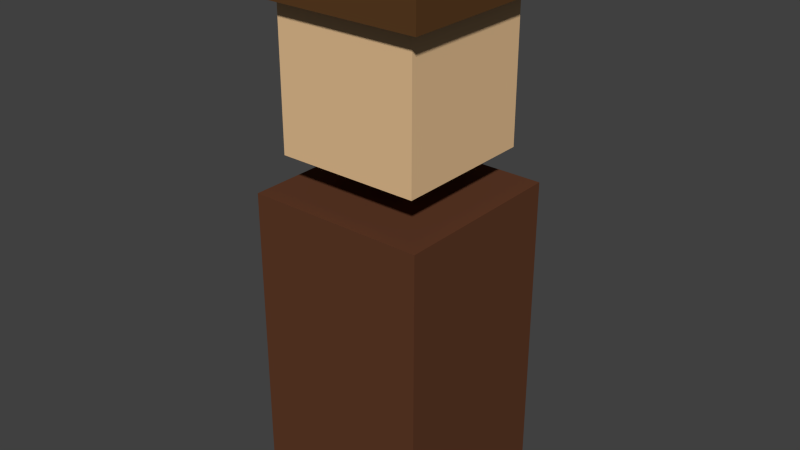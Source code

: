 # Source: detective.blend  (saved by Blender 2.76.0; exported with 4.5.12 LTS)
import bpy
from mathutils import Matrix  # noqa: F401  (used for matrix-valued properties, if any)

bpy.ops.wm.read_factory_settings(use_empty=True)
scene = bpy.context.scene
scene.name = 'Scene'

# ---- collections
col_collection_1 = bpy.data.collections.new('Collection 1'); scene.collection.children.link(col_collection_1)

# ---- materials (node trees are filled in below, after node groups)
mat_pinksuit_001 = bpy.data.materials.new('pinkSuit.001')
mat_pinksuit_001.alpha_threshold = 0.0
mat_pinksuit_001.roughness = 0.5
mat_skin = bpy.data.materials.new('skin')
mat_skin.alpha_threshold = 0.0
mat_skin.roughness = 0.5
mat_pinksuit = bpy.data.materials.new('pinkSuit')
mat_pinksuit.alpha_threshold = 0.0
mat_pinksuit.roughness = 0.5

# ---- material node trees
mat_pinksuit_001.use_nodes = True; mat_pinksuit_001.node_tree.nodes.clear()
_N = mat_pinksuit_001.node_tree.nodes; _L = mat_pinksuit_001.node_tree.links
n0 = _N.new('ShaderNodeOutputMaterial'); n0.name = 'Material Output'; n0.location = (300, 300)
n1 = _N.new('ShaderNodeBsdfDiffuse'); n1.name = 'Diffuse BSDF'; n1.location = (10, 300)
n1.inputs[0].default_value = (0.1065, 0.04761, 0.01668, 1.0)
_L.new(n1.outputs[0], n0.inputs[0])
n0.is_active_output = True
mat_skin.use_nodes = True; mat_skin.node_tree.nodes.clear()
_N = mat_skin.node_tree.nodes; _L = mat_skin.node_tree.links
n0 = _N.new('ShaderNodeOutputMaterial'); n0.name = 'Material Output'; n0.location = (300, 300)
n1 = _N.new('ShaderNodeBsdfDiffuse'); n1.name = 'Diffuse BSDF'; n1.location = (10, 300)
n1.inputs[0].default_value = (0.8, 0.5345, 0.2896, 1.0)
_L.new(n1.outputs[0], n0.inputs[0])
n0.is_active_output = True
mat_pinksuit.use_nodes = True; mat_pinksuit.node_tree.nodes.clear()
_N = mat_pinksuit.node_tree.nodes; _L = mat_pinksuit.node_tree.links
n0 = _N.new('ShaderNodeOutputMaterial'); n0.name = 'Material Output'; n0.location = (300, 300)
n1 = _N.new('ShaderNodeBsdfDiffuse'); n1.name = 'Diffuse BSDF'; n1.location = (10, 300)
n1.inputs[0].default_value = (0.1149, 0.0428, 0.02102, 1.0)
_L.new(n1.outputs[0], n0.inputs[0])
n0.is_active_output = True

# ---- world
world_world = bpy.data.worlds.new('World'); scene.world = world_world
world_world.color = (0.05088, 0.05088, 0.05088)
world_world.use_sun_shadow = False
world_world.sun_shadow_jitter_overblur = 0.0
world_world.cycles.sampling_method = 'MANUAL'
world_world.cycles.sample_map_resolution = 256

# ---- meshes
me_cube_003 = bpy.data.meshes.new('Cube.003')
me_cube_003.from_pydata([(-1.0, -1.0, -1.0), (-0.7865, -0.7865, 1.0), (-1.0, 1.0, -1.0), (-0.7865, 0.7865, 1.0), (1.0, -1.0, -1.0), (0.7865, -0.7865, 1.0), (1.0, 1.0, -1.0), (0.7865, 0.7865, 1.0), (-1.0, -1.0, 1.0), (-1.0, 1.0, 1.0), (1.0, 1.0, 1.0), (1.0, -1.0, 1.0), (-0.7865, -0.7865, 2.805), (-0.7865, 0.7865, 2.805), (0.7865, 0.7865, 2.805), (0.7865, -0.7865, 2.805), (-0.8, -0.8, -9.007), (-0.8, -0.8, 0.9928), (-0.8, 0.8, -9.007), (-0.8, 0.8, 0.9928), (0.8, -0.8, -9.007), (0.8, -0.8, 0.9928), (0.8, 0.8, -9.007), (0.8, 0.8, 0.9928)], [], [(8, 9, 2, 0), (9, 10, 6, 2), (10, 11, 4, 6), (11, 8, 0, 4), (0, 2, 6, 4), (5, 7, 14, 15), (1, 3, 9, 8), (3, 7, 10, 9), (7, 5, 11, 10), (5, 1, 8, 11), (15, 14, 13, 12), (3, 1, 12, 13), (1, 5, 15, 12), (7, 3, 13, 14), (17, 19, 18, 16), (19, 23, 22, 18), (23, 21, 20, 22), (21, 17, 16, 20), (16, 18, 22, 20), (21, 23, 19, 17)])
me_cube_003.polygons.foreach_set('material_index', [0, 0, 0, 0, 0, 0, 0, 0, 0, 0, 0, 0, 0, 0, 1, 1, 1, 1, 1, 1])
_uv = me_cube_003.uv_layers.new(name='UVMap')
_uv.uv.foreach_set('vector', [0.0, 0.0, 1.0, 0.0, 1.0, 1.0, 0.0, 1.0, 0.0, 0.0, 1.0, 0.0, 1.0, 1.0, 0.0, 1.0, 0.0, 0.0, 1.0, 0.0, 1.0, 1.0, 0.0, 1.0, 0.0, 0.0, 1.0, 0.0, 1.0, 1.0, 0.0, 1.0, 0.0, 0.0, 1.0, 0.0, 1.0, 1.0, 0.0, 1.0, 0.0, 0.0, 1.0, 0.0, 1.0, 1.0, 0.0, 1.0, 0.0, 0.0, 1.0, 0.0, 1.0, 1.0, 0.0, 1.0, 0.0, 0.0, 1.0, 0.0, 1.0, 1.0, 0.0, 1.0, 0.0, 0.0, 1.0, 0.0, 1.0, 1.0, 0.0, 1.0, 0.0, 0.0, 1.0, 0.0, 1.0, 1.0, 0.0, 1.0, 0.0, 0.0, 1.0, 0.0, 1.0, 1.0, 0.0, 1.0, 0.0, 0.0, 1.0, 0.0, 1.0, 1.0, 0.0, 1.0, 0.0, 0.0, 1.0, 0.0, 1.0, 1.0, 0.0, 1.0, 0.0, 0.0, 1.0, 0.0, 1.0, 1.0, 0.0, 1.0, 0.0, 0.0, 1.0, 0.0, 1.0, 1.0, 0.0, 1.0, 0.0, 0.0, 1.0, 0.0, 1.0, 1.0, 0.0, 1.0, 0.0, 0.0, 1.0, 0.0, 1.0, 1.0, 0.0, 1.0, 0.0, 0.0, 1.0, 0.0, 1.0, 1.0, 0.0, 1.0, 0.0, 0.0, 1.0, 0.0, 1.0, 1.0, 0.0, 1.0, 0.0, 0.0, 1.0, 0.0, 1.0, 1.0, 0.0, 1.0])
me_cube_003.materials.append(mat_pinksuit_001)
me_cube_003.materials.append(mat_skin)
me_cube_003.use_remesh_preserve_volume = False
me_cube_003.use_remesh_preserve_attributes = False
me_cube_003.use_mirror_vertex_groups = False
me_cube_003.update()
me_cube_001 = bpy.data.meshes.new('Cube.001')
me_cube_001.from_pydata([(-1.0, -1.0, -1.0), (-1.0, -1.0, 1.0), (-1.0, 1.0, -1.0), (-1.0, 1.0, 1.0), (1.0, -1.0, -1.0), (1.0, -1.0, 1.0), (1.0, 1.0, -1.0), (1.0, 1.0, 1.0)], [], [(1, 3, 2, 0), (3, 7, 6, 2), (7, 5, 4, 6), (5, 1, 0, 4), (0, 2, 6, 4), (5, 7, 3, 1)])
_uv = me_cube_001.uv_layers.new(name='UVMap')
_uv.uv.foreach_set('vector', [0.0, 0.0, 1.0, 0.0, 1.0, 1.0, 0.0, 1.0, 0.0, 0.0, 1.0, 0.0, 1.0, 1.0, 0.0, 1.0, 0.0, 0.0, 1.0, 0.0, 1.0, 1.0, 0.0, 1.0, 0.0, 0.0, 1.0, 0.0, 1.0, 1.0, 0.0, 1.0, 0.0, 0.0, 1.0, 0.0, 1.0, 1.0, 0.0, 1.0, 0.0, 0.0, 1.0, 0.0, 1.0, 1.0, 0.0, 1.0])
me_cube_001.materials.append(mat_pinksuit)
me_cube_001.use_remesh_preserve_volume = False
me_cube_001.use_remesh_preserve_attributes = False
me_cube_001.use_mirror_vertex_groups = False
me_cube_001.update()

# ---- objects
ob_head = bpy.data.objects.new('Head', me_cube_003)
ob_body = bpy.data.objects.new('Body', me_cube_001)

# ---- transforms, parenting, visibility, modifiers, constraints
ob_head.location = (0.0, 0.0, 5.801)
ob_head.scale = (1.0, 1.0, 0.2)
ob_head.lineart.crease_threshold = 0.0
ob_body.location = (0.0, 0.0, 1.8)
ob_body.scale = (1.0, 1.0, 1.8)
ob_body.lineart.crease_threshold = 0.0

# ---- collection membership
col_collection_1.objects.link(ob_head)
col_collection_1.objects.link(ob_body)

# ---- scene / render settings (as saved in the file)
scene.frame_start = 0; scene.frame_end = 6; scene.frame_set(0)
scene.render.engine = 'CYCLES'
scene.render.resolution_percentage = 50
scene.render.dither_intensity = 0.0
scene.cycles.use_denoising = False
scene.cycles.samples = 10
scene.cycles.sampling_pattern = 'TABULATED_SOBOL'
scene.cycles.light_sampling_threshold = 0.0
scene.cycles.use_adaptive_sampling = False
scene.cycles.use_light_tree = False
scene.cycles.blur_glossy = 0.0
scene.cycles.pixel_filter_type = 'GAUSSIAN'
scene.cycles.sample_clamp_indirect = 0.0
scene.view_settings.view_transform = 'Standard'
bpy.context.view_layer.update()

# ---- added for rendering (the .blend has no active camera and no usable light): camera, sun
cam_auto = bpy.data.cameras.new('AutoCamera')
cam_auto.lens = 50.0
cam_auto.sensor_width = 36.0
cam_auto.clip_end = 1000.0
ob_auto_camera = bpy.data.objects.new('AutoCamera', cam_auto)
scene.collection.objects.link(ob_auto_camera)
ob_auto_camera.location = (6.44208, -7.73049, 8.33483)
ob_auto_camera.rotation_euler = (1.09748, -7.21219e-08, 0.694738)
scene.camera = ob_auto_camera
light_auto_sun = bpy.data.lights.new('AutoSun', 'SUN')
light_auto_sun.energy = 3.0
light_auto_sun.angle = 0.0523599
ob_auto_sun = bpy.data.objects.new('AutoSun', light_auto_sun)
scene.collection.objects.link(ob_auto_sun)
ob_auto_sun.rotation_euler = (0.872665, 0.174533, 0.523599)
bpy.context.view_layer.update()
